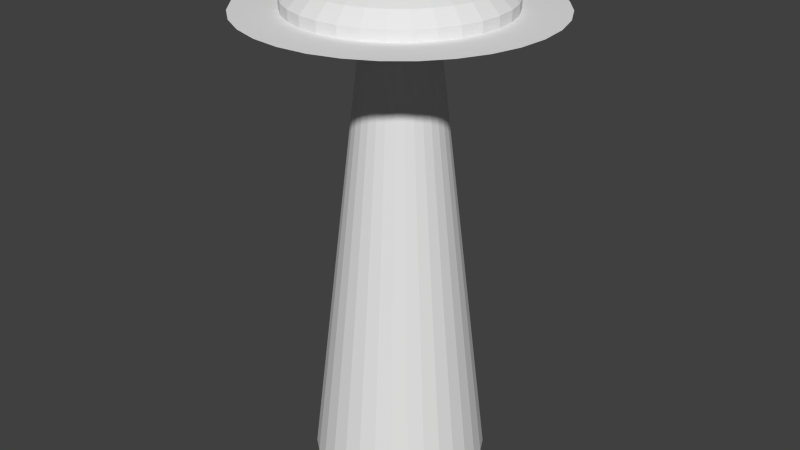 # Source: ButtonModel.blend  (saved by Blender 2.75.0; exported with 4.5.12 LTS)
import bpy
from mathutils import Matrix  # noqa: F401  (used for matrix-valued properties, if any)

bpy.ops.wm.read_factory_settings(use_empty=True)
scene = bpy.context.scene
scene.name = 'Scene'

# ---- collections
col_collection_1 = bpy.data.collections.new('Collection 1'); scene.collection.children.link(col_collection_1)

# ---- materials (node trees are filled in below, after node groups)
mat_button = bpy.data.materials.new('Button')
mat_button.alpha_threshold = 0.0
mat_button.use_transparent_shadow = False
mat_button.roughness = 0.5
mat_rest = bpy.data.materials.new('Rest')
mat_rest.alpha_threshold = 0.0
mat_rest.use_transparent_shadow = False
mat_rest.roughness = 0.5

# ---- material node trees

# ---- world
world_world = bpy.data.worlds.new('World'); scene.world = world_world
world_world.color = (0.05088, 0.05088, 0.05088)
world_world.use_sun_shadow = False
world_world.sun_shadow_jitter_overblur = 0.0
world_world.cycles.sampling_method = 'MANUAL'
world_world.cycles.sample_map_resolution = 256

# ---- meshes
me_cylinder = bpy.data.meshes.new('Cylinder')
me_cylinder.from_pydata([(0.0, 1.0, -1.0), (6.812e-08, 0.4263, 3.886), (0.1951, 0.9808, -1.0), (0.08317, 0.4181, 3.886), (0.3827, 0.9239, -1.0), (0.1631, 0.3939, 3.886), (0.5556, 0.8315, -1.0), (0.2369, 0.3545, 3.886), (0.7071, 0.7071, -1.0), (0.3015, 0.3015, 3.886), (0.8315, 0.5556, -1.0), (0.3545, 0.2369, 3.886), (0.9239, 0.3827, -1.0), (0.3939, 0.1631, 3.886), (0.9808, 0.1951, -1.0), (0.4181, 0.08317, 3.886), (1.0, 7.55e-08, -1.0), (0.4263, 1.957e-07, 3.886), (0.9808, -0.1951, -1.0), (0.4181, -0.08317, 3.886), (0.9239, -0.3827, -1.0), (0.3939, -0.1631, 3.886), (0.8315, -0.5556, -1.0), (0.3545, -0.2369, 3.886), (0.7071, -0.7071, -1.0), (0.3015, -0.3015, 3.886), (0.5556, -0.8315, -1.0), (0.2369, -0.3545, 3.886), (0.3827, -0.9239, -1.0), (0.1631, -0.3939, 3.886), (0.1951, -0.9808, -1.0), (0.08317, -0.4181, 3.886), (-3.258e-07, -1.0, -1.0), (-7.079e-08, -0.4263, 3.886), (-0.1951, -0.9808, -1.0), (-0.08317, -0.4181, 3.886), (-0.3827, -0.9239, -1.0), (-0.1631, -0.3939, 3.886), (-0.5556, -0.8315, -1.0), (-0.2369, -0.3545, 3.886), (-0.7071, -0.7071, -1.0), (-0.3015, -0.3015, 3.886), (-0.8315, -0.5556, -1.0), (-0.3545, -0.2369, 3.886), (-0.9239, -0.3827, -1.0), (-0.3939, -0.1631, 3.886), (-0.9808, -0.1951, -1.0), (-0.4181, -0.08317, 3.886), (-1.0, 9.656e-07, -1.0), (-0.4263, 5.751e-07, 3.886), (-0.9808, 0.1951, -1.0), (-0.4181, 0.08317, 3.886), (-0.9239, 0.3827, -1.0), (-0.3939, 0.1631, 3.886), (-0.8315, 0.5556, -1.0), (-0.3545, 0.2369, 3.886), (-0.7071, 0.7071, -1.0), (-0.3015, 0.3015, 3.886), (-0.5556, 0.8315, -1.0), (-0.2369, 0.3545, 3.886), (-0.3827, 0.9239, -1.0), (-0.1631, 0.3939, 3.886), (-0.1951, 0.9808, -1.0), (-0.08317, 0.4181, 3.886), (5.964e-08, 0.6278, 4.023), (0.1225, 0.6158, 4.023), (0.2403, 0.58, 4.023), (0.3488, 0.522, 4.023), (0.4439, 0.4439, 4.023), (0.522, 0.3488, 4.023), (0.58, 0.2403, 4.023), (0.6158, 0.1225, 4.023), (0.6278, 1.51e-07, 4.023), (0.6158, -0.1225, 4.023), (0.58, -0.2403, 4.023), (0.522, -0.3488, 4.023), (0.4439, -0.4439, 4.023), (0.3488, -0.522, 4.023), (0.2403, -0.58, 4.023), (0.1225, -0.6158, 4.023), (-1.449e-07, -0.6278, 4.023), (-0.1225, -0.6158, 4.023), (-0.2403, -0.58, 4.023), (-0.3488, -0.522, 4.023), (-0.4439, -0.4439, 4.023), (-0.522, -0.3488, 4.023), (-0.58, -0.2403, 4.023), (-0.6158, -0.1225, 4.023), (-0.6278, 7.098e-07, 4.023), (-0.6158, 0.1225, 4.023), (-0.58, 0.2403, 4.023), (-0.522, 0.3488, 4.023), (-0.4439, 0.4439, 4.023), (-0.3488, 0.522, 4.023), (-0.2403, 0.58, 4.023), (-0.1225, 0.6158, 4.023), (-1.84e-08, 1.019, 4.158), (0.1988, 0.9993, 4.158), (0.3899, 0.9413, 4.158), (0.5661, 0.8472, 4.158), (0.7204, 0.7204, 4.158), (0.8472, 0.5661, 4.158), (0.9413, 0.3899, 4.158), (0.9993, 0.1988, 4.158), (1.019, 6.892e-08, 4.158), (0.9993, -0.1988, 4.158), (0.9413, -0.3899, 4.158), (0.8472, -0.5661, 4.158), (0.7204, -0.7204, 4.158), (0.5661, -0.8472, 4.158), (0.3899, -0.9413, 4.158), (0.1988, -0.9993, 4.158), (-3.504e-07, -1.019, 4.158), (-0.1988, -0.9993, 4.158), (-0.3899, -0.9413, 4.158), (-0.5661, -0.8472, 4.158), (-0.7205, -0.7204, 4.158), (-0.8472, -0.5661, 4.158), (-0.9413, -0.3899, 4.158), (-0.9993, -0.1988, 4.158), (-1.019, 9.758e-07, 4.158), (-0.9993, 0.1988, 4.158), (-0.9413, 0.3899, 4.158), (-0.8472, 0.5661, 4.158), (-0.7204, 0.7205, 4.158), (-0.5661, 0.8472, 4.158), (-0.3899, 0.9413, 4.158), (-0.1988, 0.9993, 4.158), (-6.163e-08, 1.717, 4.309), (0.335, 1.684, 4.309), (0.657, 1.586, 4.309), (0.9539, 1.428, 4.309), (1.214, 1.214, 4.309), (1.428, 0.9539, 4.309), (1.586, 0.657, 4.309), (1.684, 0.335, 4.309), (1.717, -6.763e-08, 4.309), (1.684, -0.335, 4.309), (1.586, -0.657, 4.309), (1.428, -0.9539, 4.309), (1.214, -1.214, 4.309), (0.9539, -1.428, 4.309), (0.657, -1.586, 4.309), (0.335, -1.684, 4.309), (-6.211e-07, -1.717, 4.309), (-0.335, -1.684, 4.309), (-0.657, -1.586, 4.309), (-0.9539, -1.428, 4.309), (-1.214, -1.214, 4.309), (-1.428, -0.9539, 4.309), (-1.586, -0.657, 4.309), (-1.684, -0.335, 4.309), (-1.717, 1.461e-06, 4.309), (-1.684, 0.335, 4.309), (-1.586, 0.657, 4.309), (-1.428, 0.9539, 4.309), (-1.214, 1.214, 4.309), (-0.9539, 1.428, 4.309), (-0.657, 1.586, 4.309), (-0.335, 1.684, 4.309), (-3.416e-08, 1.207, 4.309), (0.2355, 1.184, 4.309), (0.4619, 1.115, 4.309), (0.6706, 1.004, 4.309), (0.8535, 0.8535, 4.309), (1.004, 0.6706, 4.309), (1.115, 0.4619, 4.309), (1.184, 0.2355, 4.309), (1.207, 4.011e-08, 4.309), (1.184, -0.2355, 4.309), (1.115, -0.4619, 4.309), (1.004, -0.6706, 4.309), (0.8535, -0.8535, 4.309), (0.6706, -1.004, 4.309), (0.4619, -1.115, 4.309), (0.2355, -1.184, 4.309), (-4.275e-07, -1.207, 4.309), (-0.2355, -1.184, 4.309), (-0.4619, -1.115, 4.309), (-0.6706, -1.004, 4.309), (-0.8535, -0.8535, 4.309), (-1.004, -0.6706, 4.309), (-1.115, -0.4619, 4.309), (-1.184, -0.2355, 4.309), (-1.207, 1.115e-06, 4.309), (-1.184, 0.2355, 4.309), (-1.115, 0.4619, 4.309), (-1.004, 0.6706, 4.309), (-0.8535, 0.8535, 4.309), (-0.6706, 1.004, 4.309), (-0.4619, 1.115, 4.309), (-0.2355, 1.184, 4.309), (-4.596e-08, 1.211, 4.432), (0.2363, 1.188, 4.432), (0.4635, 1.119, 4.432), (0.6729, 1.007, 4.432), (0.8565, 0.8565, 4.432), (1.007, 0.6729, 4.432), (1.119, 0.4635, 4.432), (1.188, 0.2363, 4.432), (1.211, 4.122e-08, 4.432), (1.188, -0.2363, 4.432), (1.119, -0.4635, 4.432), (1.007, -0.6729, 4.432), (0.8565, -0.8565, 4.432), (0.6729, -1.007, 4.432), (0.4635, -1.119, 4.432), (0.2363, -1.188, 4.432), (-4.406e-07, -1.211, 4.432), (-0.2363, -1.188, 4.432), (-0.4635, -1.119, 4.432), (-0.6729, -1.007, 4.432), (-0.8565, -0.8565, 4.432), (-1.007, -0.6729, 4.432), (-1.119, -0.4635, 4.432), (-1.188, -0.2363, 4.432), (-1.211, 1.119e-06, 4.432), (-1.188, 0.2363, 4.432), (-1.119, 0.4635, 4.432), (-1.007, 0.6729, 4.432), (-0.8565, 0.8565, 4.432), (-0.6729, 1.007, 4.432), (-0.4635, 1.119, 4.432), (-0.2363, 1.188, 4.432), (-8.724e-09, 1.056, 4.577), (0.206, 1.036, 4.577), (0.4041, 0.9757, 4.577), (0.5867, 0.8781, 4.577), (0.7467, 0.7467, 4.577), (0.8781, 0.5867, 4.577), (0.9757, 0.4041, 4.577), (1.036, 0.206, 4.577), (1.056, 9.545e-08, 4.577), (1.036, -0.206, 4.577), (0.9757, -0.4041, 4.577), (0.8781, -0.5867, 4.577), (0.7467, -0.7467, 4.577), (0.5867, -0.8781, 4.577), (0.4041, -0.9757, 4.577), (0.206, -1.036, 4.577), (-3.528e-07, -1.056, 4.577), (-0.206, -1.036, 4.577), (-0.4041, -0.9757, 4.577), (-0.5867, -0.8781, 4.577), (-0.7467, -0.7467, 4.577), (-0.8781, -0.5867, 4.577), (-0.9757, -0.4041, 4.577), (-1.036, -0.206, 4.577), (-1.056, 1.035e-06, 4.577), (-1.036, 0.206, 4.577), (-0.9757, 0.4041, 4.577), (-0.8781, 0.5867, 4.577), (-0.7467, 0.7467, 4.577), (-0.5867, 0.8781, 4.577), (-0.4041, 0.9757, 4.577), (-0.206, 1.036, 4.577), (-1.797e-09, 0.9179, 4.639), (0.1791, 0.9003, 4.639), (0.3513, 0.8481, 4.639), (0.51, 0.7632, 4.639), (0.6491, 0.6491, 4.639), (0.7632, 0.51, 4.639), (0.8481, 0.3513, 4.639), (0.9003, 0.1791, 4.639), (0.9179, 1.071e-07, 4.639), (0.9003, -0.1791, 4.639), (0.8481, -0.3513, 4.639), (0.7632, -0.51, 4.639), (0.6491, -0.6491, 4.639), (0.51, -0.7632, 4.639), (0.3513, -0.8481, 4.639), (0.1791, -0.9003, 4.639), (-3.009e-07, -0.9179, 4.639), (-0.1791, -0.9003, 4.639), (-0.3513, -0.8481, 4.639), (-0.51, -0.7632, 4.639), (-0.6491, -0.6491, 4.639), (-0.7632, -0.51, 4.639), (-0.8481, -0.3513, 4.639), (-0.9003, -0.1791, 4.639), (-0.9179, 9.242e-07, 4.639), (-0.9003, 0.1791, 4.639), (-0.8481, 0.3513, 4.639), (-0.7632, 0.51, 4.639), (-0.6491, 0.6491, 4.639), (-0.51, 0.7632, 4.639), (-0.3513, 0.8481, 4.639), (-0.1791, 0.9003, 4.639), (0.1476, 0.7421, 4.669), (7.767e-08, 0.7566, 4.669), (0.2896, 0.699, 4.669), (0.4204, 0.6291, 4.669), (0.535, 0.535, 4.669), (0.6291, 0.4204, 4.669), (0.699, 0.2896, 4.669), (0.7421, 0.1476, 4.669), (0.7566, 1.06e-07, 4.669), (0.7421, -0.1476, 4.669), (0.699, -0.2896, 4.669), (0.6291, -0.4204, 4.669), (0.535, -0.535, 4.669), (0.4204, -0.6291, 4.669), (0.2896, -0.699, 4.669), (0.1476, -0.7421, 4.669), (-1.689e-07, -0.7566, 4.669), (-0.1476, -0.7421, 4.669), (-0.2896, -0.699, 4.669), (-0.4204, -0.6291, 4.669), (-0.535, -0.535, 4.669), (-0.6291, -0.4204, 4.669), (-0.699, -0.2895, 4.669), (-0.7421, -0.1476, 4.669), (-0.7566, 7.795e-07, 4.669), (-0.7421, 0.1476, 4.669), (-0.699, 0.2896, 4.669), (-0.6291, 0.4204, 4.669), (-0.535, 0.535, 4.669), (-0.4204, 0.6291, 4.669), (-0.2895, 0.699, 4.669), (-0.1476, 0.7421, 4.669), (0.01163, 0.05848, 4.71), (1.164e-07, 0.05963, 4.71), (0.02282, 0.05509, 4.71), (0.03313, 0.04958, 4.71), (0.04216, 0.04216, 4.71), (0.04958, 0.03313, 4.71), (0.05509, 0.02282, 4.71), (0.05848, 0.01163, 4.71), (0.05963, 2.657e-07, 4.71), (0.05848, -0.01163, 4.71), (0.05509, -0.02282, 4.71), (0.04958, -0.03313, 4.71), (0.04216, -0.04216, 4.71), (0.03313, -0.04958, 4.71), (0.02282, -0.05509, 4.71), (0.01163, -0.05848, 4.71), (9.694e-08, -0.05963, 4.71), (-0.01163, -0.05848, 4.71), (-0.02282, -0.05509, 4.71), (-0.03313, -0.04958, 4.71), (-0.04216, -0.04216, 4.71), (-0.04958, -0.03313, 4.71), (-0.05509, -0.02282, 4.71), (-0.05848, -0.01163, 4.71), (-0.05963, 3.188e-07, 4.71), (-0.05848, 0.01163, 4.71), (-0.05509, 0.02282, 4.71), (-0.04958, 0.03313, 4.71), (-0.04216, 0.04216, 4.71), (-0.03313, 0.04958, 4.71), (-0.02282, 0.05509, 4.71), (-0.01163, 0.05848, 4.71)], [], [(0, 1, 3, 2), (2, 3, 5, 4), (4, 5, 7, 6), (6, 7, 9, 8), (8, 9, 11, 10), (10, 11, 13, 12), (12, 13, 15, 14), (14, 15, 17, 16), (16, 17, 19, 18), (18, 19, 21, 20), (20, 21, 23, 22), (22, 23, 25, 24), (24, 25, 27, 26), (26, 27, 29, 28), (28, 29, 31, 30), (30, 31, 33, 32), (32, 33, 35, 34), (34, 35, 37, 36), (36, 37, 39, 38), (38, 39, 41, 40), (40, 41, 43, 42), (42, 43, 45, 44), (44, 45, 47, 46), (46, 47, 49, 48), (48, 49, 51, 50), (50, 51, 53, 52), (52, 53, 55, 54), (54, 55, 57, 56), (56, 57, 59, 58), (58, 59, 61, 60), (15, 13, 70, 71), (62, 63, 1, 0), (60, 61, 63, 62), (0, 2, 4, 6, 8, 10, 12, 14, 16, 18, 20, 22, 24, 26, 28, 30, 32, 34, 36, 38, 40, 42, 44, 46, 48, 50, 52, 54, 56, 58, 60, 62), (83, 82, 114, 115), (33, 31, 79, 80), (51, 49, 88, 89), (7, 5, 66, 67), (25, 23, 75, 76), (43, 41, 84, 85), (61, 59, 93, 94), (17, 15, 71, 72), (35, 33, 80, 81), (53, 51, 89, 90), (9, 7, 67, 68), (27, 25, 76, 77), (45, 43, 85, 86), (63, 61, 94, 95), (19, 17, 72, 73), (37, 35, 81, 82), (55, 53, 90, 91), (11, 9, 68, 69), (29, 27, 77, 78), (47, 45, 86, 87), (3, 1, 64, 65), (1, 63, 95, 64), (21, 19, 73, 74), (39, 37, 82, 83), (57, 55, 91, 92), (13, 11, 69, 70), (31, 29, 78, 79), (49, 47, 87, 88), (5, 3, 65, 66), (23, 21, 74, 75), (41, 39, 83, 84), (59, 57, 92, 93), (118, 117, 149, 150), (70, 69, 101, 102), (84, 83, 115, 116), (71, 70, 102, 103), (85, 84, 116, 117), (72, 71, 103, 104), (86, 85, 117, 118), (73, 72, 104, 105), (87, 86, 118, 119), (74, 73, 105, 106), (88, 87, 119, 120), (75, 74, 106, 107), (89, 88, 120, 121), (76, 75, 107, 108), (90, 89, 121, 122), (77, 76, 108, 109), (91, 90, 122, 123), (78, 77, 109, 110), (65, 64, 96, 97), (92, 91, 123, 124), (79, 78, 110, 111), (66, 65, 97, 98), (93, 92, 124, 125), (80, 79, 111, 112), (67, 66, 98, 99), (94, 93, 125, 126), (81, 80, 112, 113), (68, 67, 99, 100), (95, 94, 126, 127), (82, 81, 113, 114), (69, 68, 100, 101), (64, 95, 127, 96), (153, 152, 184, 185), (105, 104, 136, 137), (119, 118, 150, 151), (106, 105, 137, 138), (120, 119, 151, 152), (107, 106, 138, 139), (121, 120, 152, 153), (108, 107, 139, 140), (122, 121, 153, 154), (109, 108, 140, 141), (123, 122, 154, 155), (110, 109, 141, 142), (97, 96, 128, 129), (124, 123, 155, 156), (111, 110, 142, 143), (98, 97, 129, 130), (125, 124, 156, 157), (112, 111, 143, 144), (99, 98, 130, 131), (126, 125, 157, 158), (113, 112, 144, 145), (100, 99, 131, 132), (127, 126, 158, 159), (114, 113, 145, 146), (101, 100, 132, 133), (96, 127, 159, 128), (115, 114, 146, 147), (102, 101, 133, 134), (116, 115, 147, 148), (103, 102, 134, 135), (117, 116, 148, 149), (104, 103, 135, 136), (161, 160, 192, 193), (140, 139, 171, 172), (154, 153, 185, 186), (141, 140, 172, 173), (155, 154, 186, 187), (142, 141, 173, 174), (129, 128, 160, 161), (156, 155, 187, 188), (143, 142, 174, 175), (130, 129, 161, 162), (157, 156, 188, 189), (144, 143, 175, 176), (131, 130, 162, 163), (158, 157, 189, 190), (145, 144, 176, 177), (132, 131, 163, 164), (159, 158, 190, 191), (146, 145, 177, 178), (133, 132, 164, 165), (128, 159, 191, 160), (147, 146, 178, 179), (134, 133, 165, 166), (148, 147, 179, 180), (135, 134, 166, 167), (149, 148, 180, 181), (136, 135, 167, 168), (150, 149, 181, 182), (137, 136, 168, 169), (151, 150, 182, 183), (138, 137, 169, 170), (152, 151, 183, 184), (139, 138, 170, 171), (196, 195, 227, 228), (188, 187, 219, 220), (175, 174, 206, 207), (162, 161, 193, 194), (189, 188, 220, 221), (176, 175, 207, 208), (163, 162, 194, 195), (190, 189, 221, 222), (177, 176, 208, 209), (164, 163, 195, 196), (191, 190, 222, 223), (178, 177, 209, 210), (165, 164, 196, 197), (160, 191, 223, 192), (179, 178, 210, 211), (166, 165, 197, 198), (180, 179, 211, 212), (167, 166, 198, 199), (181, 180, 212, 213), (168, 167, 199, 200), (182, 181, 213, 214), (169, 168, 200, 201), (183, 182, 214, 215), (170, 169, 201, 202), (184, 183, 215, 216), (171, 170, 202, 203), (185, 184, 216, 217), (172, 171, 203, 204), (186, 185, 217, 218), (173, 172, 204, 205), (187, 186, 218, 219), (174, 173, 205, 206), (231, 230, 262, 263), (223, 222, 254, 255), (210, 209, 241, 242), (197, 196, 228, 229), (192, 223, 255, 224), (211, 210, 242, 243), (198, 197, 229, 230), (212, 211, 243, 244), (199, 198, 230, 231), (213, 212, 244, 245), (200, 199, 231, 232), (214, 213, 245, 246), (201, 200, 232, 233), (215, 214, 246, 247), (202, 201, 233, 234), (216, 215, 247, 248), (203, 202, 234, 235), (217, 216, 248, 249), (204, 203, 235, 236), (218, 217, 249, 250), (205, 204, 236, 237), (219, 218, 250, 251), (206, 205, 237, 238), (193, 192, 224, 225), (220, 219, 251, 252), (207, 206, 238, 239), (194, 193, 225, 226), (221, 220, 252, 253), (208, 207, 239, 240), (195, 194, 226, 227), (222, 221, 253, 254), (209, 208, 240, 241), (266, 265, 297, 298), (245, 244, 276, 277), (232, 231, 263, 264), (246, 245, 277, 278), (233, 232, 264, 265), (247, 246, 278, 279), (234, 233, 265, 266), (248, 247, 279, 280), (235, 234, 266, 267), (249, 248, 280, 281), (236, 235, 267, 268), (250, 249, 281, 282), (237, 236, 268, 269), (251, 250, 282, 283), (238, 237, 269, 270), (225, 224, 256, 257), (252, 251, 283, 284), (239, 238, 270, 271), (226, 225, 257, 258), (253, 252, 284, 285), (240, 239, 271, 272), (227, 226, 258, 259), (254, 253, 285, 286), (241, 240, 272, 273), (228, 227, 259, 260), (255, 254, 286, 287), (242, 241, 273, 274), (229, 228, 260, 261), (224, 255, 287, 256), (243, 242, 274, 275), (230, 229, 261, 262), (244, 243, 275, 276), (301, 300, 332, 333), (280, 279, 311, 312), (267, 266, 298, 299), (281, 280, 312, 313), (268, 267, 299, 300), (282, 281, 313, 314), (269, 268, 300, 301), (283, 282, 314, 315), (270, 269, 301, 302), (257, 256, 289, 288), (284, 283, 315, 316), (271, 270, 302, 303), (258, 257, 288, 290), (285, 284, 316, 317), (272, 271, 303, 304), (259, 258, 290, 291), (286, 285, 317, 318), (273, 272, 304, 305), (260, 259, 291, 292), (287, 286, 318, 319), (274, 273, 305, 306), (261, 260, 292, 293), (256, 287, 319, 289), (275, 274, 306, 307), (262, 261, 293, 294), (276, 275, 307, 308), (263, 262, 294, 295), (277, 276, 308, 309), (264, 263, 295, 296), (278, 277, 309, 310), (265, 264, 296, 297), (279, 278, 310, 311), (320, 321, 351, 350, 349, 348, 347, 346, 345, 344, 343, 342, 341, 340, 339, 338, 337, 336, 335, 334, 333, 332, 331, 330, 329, 328, 327, 326, 325, 324, 323, 322), (315, 314, 346, 347), (302, 301, 333, 334), (288, 289, 321, 320), (316, 315, 347, 348), (303, 302, 334, 335), (290, 288, 320, 322), (317, 316, 348, 349), (304, 303, 335, 336), (291, 290, 322, 323), (318, 317, 349, 350), (305, 304, 336, 337), (292, 291, 323, 324), (319, 318, 350, 351), (306, 305, 337, 338), (293, 292, 324, 325), (289, 319, 351, 321), (307, 306, 338, 339), (294, 293, 325, 326), (308, 307, 339, 340), (295, 294, 326, 327), (309, 308, 340, 341), (296, 295, 327, 328), (310, 309, 341, 342), (297, 296, 328, 329), (311, 310, 342, 343), (298, 297, 329, 330), (312, 311, 343, 344), (299, 298, 330, 331), (313, 312, 344, 345), (300, 299, 331, 332), (314, 313, 345, 346)])
me_cylinder.polygons.foreach_set('material_index', [1, 1, 1, 1, 1, 1, 1, 1, 1, 1, 1, 1, 1, 1, 1, 1, 1, 1, 1, 1, 1, 1, 1, 1, 1, 1, 1, 1, 1, 1, 1, 1, 1, 1, 1, 1, 1, 1, 1, 1, 1, 1, 1, 1, 1, 1, 1, 1, 1, 1, 1, 1, 1, 1, 1, 1, 1, 1, 1, 1, 1, 1, 1, 1, 1, 1, 1, 1, 1, 1, 1, 1, 1, 1, 1, 1, 1, 1, 1, 1, 1, 1, 1, 1, 1, 1, 1, 1, 1, 1, 1, 1, 1, 1, 1, 1, 1, 1, 1, 1, 1, 1, 1, 1, 1, 1, 1, 1, 1, 1, 1, 1, 1, 1, 1, 1, 1, 1, 1, 1, 1, 1, 1, 1, 1, 1, 1, 1, 1, 1, 0, 1, 1, 1, 1, 1, 1, 1, 1, 1, 1, 1, 1, 1, 1, 1, 1, 1, 1, 1, 1, 1, 1, 1, 1, 1, 1, 1, 1, 1, 1, 1, 0, 0, 0, 0, 0, 0, 0, 0, 0, 0, 0, 0, 0, 0, 0, 0, 0, 0, 0, 0, 0, 0, 0, 0, 0, 0, 0, 0, 0, 0, 0, 0, 0, 0, 0, 0, 0, 0, 0, 0, 0, 0, 0, 0, 0, 0, 0, 0, 0, 0, 0, 0, 0, 0, 0, 0, 0, 0, 0, 0, 0, 0, 0, 0, 0, 0, 0, 0, 0, 0, 0, 0, 0, 0, 0, 0, 0, 0, 0, 0, 0, 0, 0, 0, 0, 0, 0, 0, 0, 0, 0, 0, 0, 0, 0, 0, 0, 0, 0, 0, 0, 0, 0, 0, 0, 0, 0, 0, 0, 0, 0, 0, 0, 0, 0, 0, 0, 0, 0, 0, 0, 0, 0, 0, 0, 0, 0, 0, 0, 0, 0, 0, 0, 0, 0, 0, 0, 0, 0, 0, 0, 0, 0, 0, 0, 0, 0, 0, 0, 0, 0, 0, 0, 0, 0, 0, 0, 0, 0, 0])
me_cylinder.materials.append(mat_button)
me_cylinder.materials.append(mat_rest)
me_cylinder.use_remesh_preserve_volume = False
me_cylinder.use_remesh_preserve_attributes = False
me_cylinder.use_mirror_vertex_groups = False
me_cylinder.update()

# ---- objects
ob_button = bpy.data.objects.new('Button', me_cylinder)

# ---- transforms, parenting, visibility, modifiers, constraints
ob_button.location = (1.0, -0.7374, 0.07668)
ob_button.lineart.crease_threshold = 0.0

# ---- collection membership
col_collection_1.objects.link(ob_button)

# ---- scene / render settings (as saved in the file)
scene.frame_start = 1; scene.frame_end = 250; scene.frame_set(1)
scene.render.engine = 'BLENDER_EEVEE_NEXT'
scene.render.resolution_percentage = 50
scene.render.dither_intensity = 0.0
scene.cycles.use_denoising = False
scene.cycles.samples = 10
scene.cycles.sampling_pattern = 'TABULATED_SOBOL'
scene.cycles.light_sampling_threshold = 0.0
scene.cycles.use_adaptive_sampling = False
scene.cycles.use_light_tree = False
scene.cycles.blur_glossy = 0.0
scene.cycles.pixel_filter_type = 'GAUSSIAN'
scene.cycles.sample_clamp_indirect = 0.0
scene.view_settings.view_transform = 'Standard'
bpy.context.view_layer.update()

# ---- added for rendering (the .blend has no active camera and no usable light): camera, sun
cam_auto = bpy.data.cameras.new('AutoCamera')
cam_auto.lens = 50.0
cam_auto.sensor_width = 36.0
cam_auto.clip_end = 1000.0
ob_auto_camera = bpy.data.objects.new('AutoCamera', cam_auto)
scene.collection.objects.link(ob_auto_camera)
ob_auto_camera.location = (7.93538, -9.05979, 7.47992)
ob_auto_camera.rotation_euler = (1.09748, -7.21219e-08, 0.694738)
scene.camera = ob_auto_camera
light_auto_sun = bpy.data.lights.new('AutoSun', 'SUN')
light_auto_sun.energy = 3.0
light_auto_sun.angle = 0.0523599
ob_auto_sun = bpy.data.objects.new('AutoSun', light_auto_sun)
scene.collection.objects.link(ob_auto_sun)
ob_auto_sun.rotation_euler = (0.872665, 0.174533, 0.523599)
bpy.context.view_layer.update()
